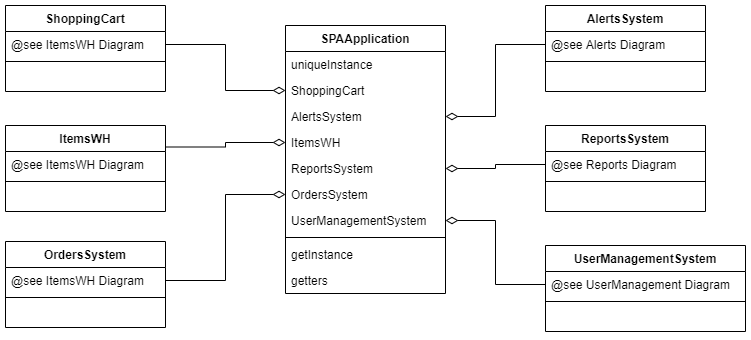

The diagram above was exported from draw.io. Its source (the exported page's mxGraphModel, read from the mxfile embedded in the PNG):
<mxGraphModel dx="1024" dy="592" grid="1" gridSize="10" guides="1" tooltips="1" connect="1" arrows="1" fold="1" page="1" pageScale="1" pageWidth="850" pageHeight="1100" math="0" shadow="0">
  <root>
    <mxCell id="0" />
    <mxCell id="1" parent="0" />
    <mxCell id="2" value="SPAApplication" style="swimlane;fontStyle=1;align=center;verticalAlign=top;childLayout=stackLayout;horizontal=1;startSize=26;horizontalStack=0;resizeParent=1;resizeParentMax=0;resizeLast=0;collapsible=1;marginBottom=0;" vertex="1" parent="1">
      <mxGeometry x="340" y="80" width="160" height="268" as="geometry" />
    </mxCell>
    <mxCell id="3" value="uniqueInstance" style="text;strokeColor=none;fillColor=none;align=left;verticalAlign=top;spacingLeft=4;spacingRight=4;overflow=hidden;rotatable=0;points=[[0,0.5],[1,0.5]];portConstraint=eastwest;" vertex="1" parent="2">
      <mxGeometry y="26" width="160" height="26" as="geometry" />
    </mxCell>
    <mxCell id="4" value="ShoppingCart" style="text;strokeColor=none;fillColor=none;align=left;verticalAlign=top;spacingLeft=4;spacingRight=4;overflow=hidden;rotatable=0;points=[[0,0.5],[1,0.5]];portConstraint=eastwest;" vertex="1" parent="2">
      <mxGeometry y="52" width="160" height="26" as="geometry" />
    </mxCell>
    <mxCell id="5" value="AlertsSystem" style="text;strokeColor=none;fillColor=none;align=left;verticalAlign=top;spacingLeft=4;spacingRight=4;overflow=hidden;rotatable=0;points=[[0,0.5],[1,0.5]];portConstraint=eastwest;" vertex="1" parent="2">
      <mxGeometry y="78" width="160" height="26" as="geometry" />
    </mxCell>
    <mxCell id="6" value="ItemsWH" style="text;strokeColor=none;fillColor=none;align=left;verticalAlign=top;spacingLeft=4;spacingRight=4;overflow=hidden;rotatable=0;points=[[0,0.5],[1,0.5]];portConstraint=eastwest;" vertex="1" parent="2">
      <mxGeometry y="104" width="160" height="26" as="geometry" />
    </mxCell>
    <mxCell id="7" value="ReportsSystem" style="text;strokeColor=none;fillColor=none;align=left;verticalAlign=top;spacingLeft=4;spacingRight=4;overflow=hidden;rotatable=0;points=[[0,0.5],[1,0.5]];portConstraint=eastwest;" vertex="1" parent="2">
      <mxGeometry y="130" width="160" height="26" as="geometry" />
    </mxCell>
    <mxCell id="8" value="OrdersSystem" style="text;strokeColor=none;fillColor=none;align=left;verticalAlign=top;spacingLeft=4;spacingRight=4;overflow=hidden;rotatable=0;points=[[0,0.5],[1,0.5]];portConstraint=eastwest;" vertex="1" parent="2">
      <mxGeometry y="156" width="160" height="26" as="geometry" />
    </mxCell>
    <mxCell id="9" value="UserManagementSystem" style="text;strokeColor=none;fillColor=none;align=left;verticalAlign=top;spacingLeft=4;spacingRight=4;overflow=hidden;rotatable=0;points=[[0,0.5],[1,0.5]];portConstraint=eastwest;" vertex="1" parent="2">
      <mxGeometry y="182" width="160" height="26" as="geometry" />
    </mxCell>
    <mxCell id="10" value="" style="line;strokeWidth=1;fillColor=none;align=left;verticalAlign=middle;spacingTop=-1;spacingLeft=3;spacingRight=3;rotatable=0;labelPosition=right;points=[];portConstraint=eastwest;" vertex="1" parent="2">
      <mxGeometry y="208" width="160" height="8" as="geometry" />
    </mxCell>
    <mxCell id="11" value="getInstance" style="text;strokeColor=none;fillColor=none;align=left;verticalAlign=top;spacingLeft=4;spacingRight=4;overflow=hidden;rotatable=0;points=[[0,0.5],[1,0.5]];portConstraint=eastwest;" vertex="1" parent="2">
      <mxGeometry y="216" width="160" height="26" as="geometry" />
    </mxCell>
    <mxCell id="12" value="getters" style="text;strokeColor=none;fillColor=none;align=left;verticalAlign=top;spacingLeft=4;spacingRight=4;overflow=hidden;rotatable=0;points=[[0,0.5],[1,0.5]];portConstraint=eastwest;" vertex="1" parent="2">
      <mxGeometry y="242" width="160" height="26" as="geometry" />
    </mxCell>
    <mxCell id="13" style="edgeStyle=orthogonalEdgeStyle;rounded=0;orthogonalLoop=1;jettySize=auto;html=1;entryX=1;entryY=0.5;entryDx=0;entryDy=0;startSize=10;endArrow=none;endFill=0;endSize=10;startArrow=diamondThin;startFill=0;" edge="1" source="4" target="23" parent="1">
      <mxGeometry relative="1" as="geometry" />
    </mxCell>
    <mxCell id="14" value="ItemsWH" style="swimlane;fontStyle=1;align=center;verticalAlign=top;childLayout=stackLayout;horizontal=1;startSize=26;horizontalStack=0;resizeParent=1;resizeParentMax=0;resizeLast=0;collapsible=1;marginBottom=0;" vertex="1" parent="1">
      <mxGeometry x="60" y="180" width="160" height="86" as="geometry" />
    </mxCell>
    <mxCell id="15" value="@see ItemsWH Diagram" style="text;strokeColor=none;fillColor=none;align=left;verticalAlign=top;spacingLeft=4;spacingRight=4;overflow=hidden;rotatable=0;points=[[0,0.5],[1,0.5]];portConstraint=eastwest;" vertex="1" parent="14">
      <mxGeometry y="26" width="160" height="26" as="geometry" />
    </mxCell>
    <mxCell id="16" value="" style="line;strokeWidth=1;fillColor=none;align=left;verticalAlign=middle;spacingTop=-1;spacingLeft=3;spacingRight=3;rotatable=0;labelPosition=right;points=[];portConstraint=eastwest;" vertex="1" parent="14">
      <mxGeometry y="52" width="160" height="8" as="geometry" />
    </mxCell>
    <mxCell id="17" value=" " style="text;strokeColor=none;fillColor=none;align=left;verticalAlign=top;spacingLeft=4;spacingRight=4;overflow=hidden;rotatable=0;points=[[0,0.5],[1,0.5]];portConstraint=eastwest;" vertex="1" parent="14">
      <mxGeometry y="60" width="160" height="26" as="geometry" />
    </mxCell>
    <mxCell id="18" value="OrdersSystem" style="swimlane;fontStyle=1;align=center;verticalAlign=top;childLayout=stackLayout;horizontal=1;startSize=26;horizontalStack=0;resizeParent=1;resizeParentMax=0;resizeLast=0;collapsible=1;marginBottom=0;" vertex="1" parent="1">
      <mxGeometry x="60" y="296" width="160" height="86" as="geometry" />
    </mxCell>
    <mxCell id="19" value="@see ItemsWH Diagram" style="text;strokeColor=none;fillColor=none;align=left;verticalAlign=top;spacingLeft=4;spacingRight=4;overflow=hidden;rotatable=0;points=[[0,0.5],[1,0.5]];portConstraint=eastwest;" vertex="1" parent="18">
      <mxGeometry y="26" width="160" height="26" as="geometry" />
    </mxCell>
    <mxCell id="20" value="" style="line;strokeWidth=1;fillColor=none;align=left;verticalAlign=middle;spacingTop=-1;spacingLeft=3;spacingRight=3;rotatable=0;labelPosition=right;points=[];portConstraint=eastwest;" vertex="1" parent="18">
      <mxGeometry y="52" width="160" height="8" as="geometry" />
    </mxCell>
    <mxCell id="21" value=" " style="text;strokeColor=none;fillColor=none;align=left;verticalAlign=top;spacingLeft=4;spacingRight=4;overflow=hidden;rotatable=0;points=[[0,0.5],[1,0.5]];portConstraint=eastwest;" vertex="1" parent="18">
      <mxGeometry y="60" width="160" height="26" as="geometry" />
    </mxCell>
    <mxCell id="22" value="ShoppingCart" style="swimlane;fontStyle=1;align=center;verticalAlign=top;childLayout=stackLayout;horizontal=1;startSize=26;horizontalStack=0;resizeParent=1;resizeParentMax=0;resizeLast=0;collapsible=1;marginBottom=0;" vertex="1" parent="1">
      <mxGeometry x="60" y="60" width="160" height="86" as="geometry" />
    </mxCell>
    <mxCell id="23" value="@see ItemsWH Diagram" style="text;strokeColor=none;fillColor=none;align=left;verticalAlign=top;spacingLeft=4;spacingRight=4;overflow=hidden;rotatable=0;points=[[0,0.5],[1,0.5]];portConstraint=eastwest;" vertex="1" parent="22">
      <mxGeometry y="26" width="160" height="26" as="geometry" />
    </mxCell>
    <mxCell id="24" value="" style="line;strokeWidth=1;fillColor=none;align=left;verticalAlign=middle;spacingTop=-1;spacingLeft=3;spacingRight=3;rotatable=0;labelPosition=right;points=[];portConstraint=eastwest;" vertex="1" parent="22">
      <mxGeometry y="52" width="160" height="8" as="geometry" />
    </mxCell>
    <mxCell id="25" value=" " style="text;strokeColor=none;fillColor=none;align=left;verticalAlign=top;spacingLeft=4;spacingRight=4;overflow=hidden;rotatable=0;points=[[0,0.5],[1,0.5]];portConstraint=eastwest;" vertex="1" parent="22">
      <mxGeometry y="60" width="160" height="26" as="geometry" />
    </mxCell>
    <mxCell id="26" value="AlertsSystem" style="swimlane;fontStyle=1;align=center;verticalAlign=top;childLayout=stackLayout;horizontal=1;startSize=26;horizontalStack=0;resizeParent=1;resizeParentMax=0;resizeLast=0;collapsible=1;marginBottom=0;" vertex="1" parent="1">
      <mxGeometry x="600" y="60" width="160" height="86" as="geometry" />
    </mxCell>
    <mxCell id="27" value="@see Alerts Diagram" style="text;strokeColor=none;fillColor=none;align=left;verticalAlign=top;spacingLeft=4;spacingRight=4;overflow=hidden;rotatable=0;points=[[0,0.5],[1,0.5]];portConstraint=eastwest;" vertex="1" parent="26">
      <mxGeometry y="26" width="160" height="26" as="geometry" />
    </mxCell>
    <mxCell id="28" value="" style="line;strokeWidth=1;fillColor=none;align=left;verticalAlign=middle;spacingTop=-1;spacingLeft=3;spacingRight=3;rotatable=0;labelPosition=right;points=[];portConstraint=eastwest;" vertex="1" parent="26">
      <mxGeometry y="52" width="160" height="8" as="geometry" />
    </mxCell>
    <mxCell id="29" value=" " style="text;strokeColor=none;fillColor=none;align=left;verticalAlign=top;spacingLeft=4;spacingRight=4;overflow=hidden;rotatable=0;points=[[0,0.5],[1,0.5]];portConstraint=eastwest;" vertex="1" parent="26">
      <mxGeometry y="60" width="160" height="26" as="geometry" />
    </mxCell>
    <mxCell id="30" value="ReportsSystem" style="swimlane;fontStyle=1;align=center;verticalAlign=top;childLayout=stackLayout;horizontal=1;startSize=26;horizontalStack=0;resizeParent=1;resizeParentMax=0;resizeLast=0;collapsible=1;marginBottom=0;" vertex="1" parent="1">
      <mxGeometry x="600" y="180" width="160" height="86" as="geometry" />
    </mxCell>
    <mxCell id="31" value="@see Reports Diagram" style="text;strokeColor=none;fillColor=none;align=left;verticalAlign=top;spacingLeft=4;spacingRight=4;overflow=hidden;rotatable=0;points=[[0,0.5],[1,0.5]];portConstraint=eastwest;" vertex="1" parent="30">
      <mxGeometry y="26" width="160" height="26" as="geometry" />
    </mxCell>
    <mxCell id="32" value="" style="line;strokeWidth=1;fillColor=none;align=left;verticalAlign=middle;spacingTop=-1;spacingLeft=3;spacingRight=3;rotatable=0;labelPosition=right;points=[];portConstraint=eastwest;" vertex="1" parent="30">
      <mxGeometry y="52" width="160" height="8" as="geometry" />
    </mxCell>
    <mxCell id="33" value=" " style="text;strokeColor=none;fillColor=none;align=left;verticalAlign=top;spacingLeft=4;spacingRight=4;overflow=hidden;rotatable=0;points=[[0,0.5],[1,0.5]];portConstraint=eastwest;" vertex="1" parent="30">
      <mxGeometry y="60" width="160" height="26" as="geometry" />
    </mxCell>
    <mxCell id="34" value="UserManagementSystem" style="swimlane;fontStyle=1;align=center;verticalAlign=top;childLayout=stackLayout;horizontal=1;startSize=26;horizontalStack=0;resizeParent=1;resizeParentMax=0;resizeLast=0;collapsible=1;marginBottom=0;" vertex="1" parent="1">
      <mxGeometry x="600" y="300" width="200" height="86" as="geometry" />
    </mxCell>
    <mxCell id="35" value="@see UserManagement Diagram" style="text;strokeColor=none;fillColor=none;align=left;verticalAlign=top;spacingLeft=4;spacingRight=4;overflow=hidden;rotatable=0;points=[[0,0.5],[1,0.5]];portConstraint=eastwest;" vertex="1" parent="34">
      <mxGeometry y="26" width="200" height="26" as="geometry" />
    </mxCell>
    <mxCell id="36" value="" style="line;strokeWidth=1;fillColor=none;align=left;verticalAlign=middle;spacingTop=-1;spacingLeft=3;spacingRight=3;rotatable=0;labelPosition=right;points=[];portConstraint=eastwest;" vertex="1" parent="34">
      <mxGeometry y="52" width="200" height="8" as="geometry" />
    </mxCell>
    <mxCell id="37" value=" " style="text;strokeColor=none;fillColor=none;align=left;verticalAlign=top;spacingLeft=4;spacingRight=4;overflow=hidden;rotatable=0;points=[[0,0.5],[1,0.5]];portConstraint=eastwest;" vertex="1" parent="34">
      <mxGeometry y="60" width="200" height="26" as="geometry" />
    </mxCell>
    <mxCell id="38" style="edgeStyle=orthogonalEdgeStyle;rounded=0;orthogonalLoop=1;jettySize=auto;html=1;entryX=0;entryY=0.5;entryDx=0;entryDy=0;endArrow=none;endFill=0;endSize=10;startSize=10;startArrow=diamondThin;startFill=0;" edge="1" source="5" target="27" parent="1">
      <mxGeometry relative="1" as="geometry" />
    </mxCell>
    <mxCell id="39" style="edgeStyle=orthogonalEdgeStyle;rounded=0;orthogonalLoop=1;jettySize=auto;html=1;entryX=1;entryY=0.25;entryDx=0;entryDy=0;endArrow=none;endFill=0;endSize=10;startArrow=diamondThin;startFill=0;startSize=10;" edge="1" source="6" target="14" parent="1">
      <mxGeometry relative="1" as="geometry" />
    </mxCell>
    <mxCell id="40" style="edgeStyle=orthogonalEdgeStyle;rounded=0;orthogonalLoop=1;jettySize=auto;html=1;entryX=1;entryY=0.5;entryDx=0;entryDy=0;endArrow=none;endFill=0;endSize=10;startSize=10;startArrow=diamondThin;startFill=0;" edge="1" source="8" target="19" parent="1">
      <mxGeometry relative="1" as="geometry" />
    </mxCell>
    <mxCell id="41" style="edgeStyle=orthogonalEdgeStyle;rounded=0;orthogonalLoop=1;jettySize=auto;html=1;entryX=0;entryY=0.5;entryDx=0;entryDy=0;endArrow=none;endFill=0;endSize=10;startSize=10;startArrow=diamondThin;startFill=0;" edge="1" source="7" target="31" parent="1">
      <mxGeometry relative="1" as="geometry" />
    </mxCell>
    <mxCell id="42" style="edgeStyle=orthogonalEdgeStyle;rounded=0;orthogonalLoop=1;jettySize=auto;html=1;entryX=0;entryY=0.5;entryDx=0;entryDy=0;endArrow=none;endFill=0;endSize=10;startSize=10;startArrow=diamondThin;startFill=0;" edge="1" source="9" target="35" parent="1">
      <mxGeometry relative="1" as="geometry" />
    </mxCell>
  </root>
</mxGraphModel>